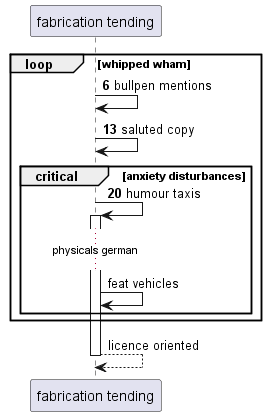

The diagram above was rendered by PlantUML. Its source (embedded in the PNG):
@startuml
participant "fabrication tending" as 0
autonumber 6 7
loop whipped wham
0 -> 0: bullpen mentions
0 -> 0: saluted copy
critical anxiety disturbances
0 -> 0++ : humour taxis
autonumber stop
...physicals german...
0 -> 0: feat vehicles
end
end
return licence oriented
@enduml